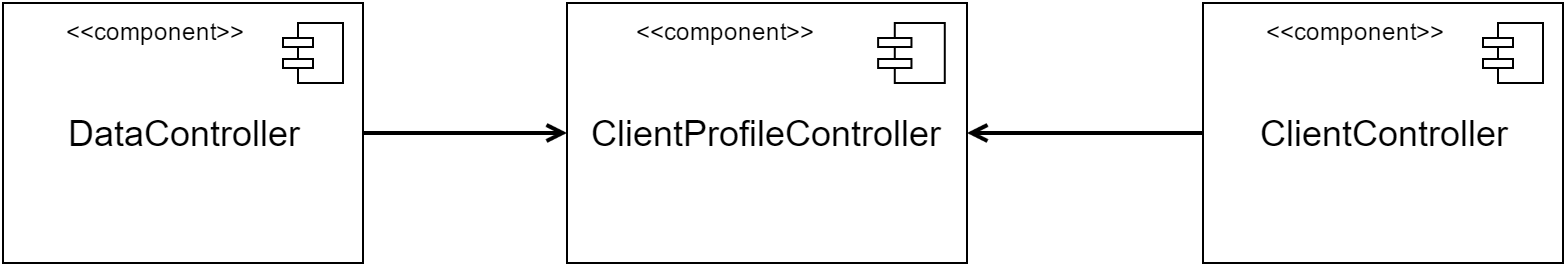

The diagram above was exported from draw.io. Its source (the exported page's mxGraphModel, read from the mxfile embedded in the PNG):
<mxGraphModel dx="1426" dy="683" grid="1" gridSize="10" guides="1" tooltips="1" connect="1" arrows="1" fold="1" page="1" pageScale="1" pageWidth="826" pageHeight="1169" background="#ffffff" math="0" shadow="0">
  <root>
    <mxCell id="0" />
    <mxCell id="1" parent="0" />
    <mxCell id="2" value="" style="group" vertex="1" connectable="0" parent="1">
      <mxGeometry x="20" y="225" width="180" height="130" as="geometry" />
    </mxCell>
    <mxCell id="3" value="&lt;span style=&quot;font-size: 18px&quot;&gt;DataController&lt;/span&gt;" style="whiteSpace=wrap;html=1;strokeWidth=1;fillColor=none;gradientColor=#ffffff;" vertex="1" parent="2">
      <mxGeometry width="180" height="130" as="geometry" />
    </mxCell>
    <mxCell id="4" value="" style="html=1;whiteSpace=wrap;fillColor=#ffffff;strokeColor=#000000;shape=mxgraph.archimate3.component;" vertex="1" parent="2">
      <mxGeometry x="140" y="10" width="30" height="30" as="geometry" />
    </mxCell>
    <mxCell id="5" value="&amp;lt;&amp;lt;component&amp;gt;&amp;gt;" style="text;html=1;resizable=0;points=[];autosize=1;align=left;verticalAlign=top;spacingTop=-4;" vertex="1" parent="2">
      <mxGeometry x="30" y="5" width="100" height="20" as="geometry" />
    </mxCell>
    <mxCell id="6" value="&lt;span style=&quot;font-size: 18px&quot;&gt;DataController&lt;/span&gt;" style="whiteSpace=wrap;html=1;strokeWidth=1;fillColor=none;gradientColor=#ffffff;" vertex="1" parent="1">
      <mxGeometry x="20" y="225" width="180" height="130" as="geometry" />
    </mxCell>
    <mxCell id="7" value="" style="html=1;whiteSpace=wrap;fillColor=#ffffff;strokeColor=#000000;shape=mxgraph.archimate3.component;" vertex="1" parent="1">
      <mxGeometry x="160" y="235" width="30" height="30" as="geometry" />
    </mxCell>
    <mxCell id="8" value="&amp;lt;&amp;lt;component&amp;gt;&amp;gt;" style="text;html=1;resizable=0;points=[];autosize=1;align=left;verticalAlign=top;spacingTop=-4;" vertex="1" parent="1">
      <mxGeometry x="50" y="230" width="100" height="20" as="geometry" />
    </mxCell>
    <mxCell id="9" value="" style="group" vertex="1" connectable="0" parent="1">
      <mxGeometry x="302" y="225" width="200" height="130" as="geometry" />
    </mxCell>
    <mxCell id="10" value="&lt;font style=&quot;font-size: 18px&quot;&gt;ClientProfileController&lt;/font&gt;" style="whiteSpace=wrap;html=1;strokeWidth=1;fillColor=none;gradientColor=#ffffff;" vertex="1" parent="9">
      <mxGeometry width="200" height="130" as="geometry" />
    </mxCell>
    <mxCell id="11" value="" style="html=1;whiteSpace=wrap;fillColor=#ffffff;strokeColor=#000000;shape=mxgraph.archimate3.component;" vertex="1" parent="9">
      <mxGeometry x="155.55555555555557" y="10" width="33.333333333333336" height="30" as="geometry" />
    </mxCell>
    <mxCell id="12" value="&amp;lt;&amp;lt;component&amp;gt;&amp;gt;" style="text;html=1;resizable=0;points=[];autosize=1;align=left;verticalAlign=top;spacingTop=-4;" vertex="1" parent="9">
      <mxGeometry x="33.333333333333336" y="5" width="100" height="20" as="geometry" />
    </mxCell>
    <mxCell id="13" value="&lt;font style=&quot;font-size: 18px&quot;&gt;ClientProfileController&lt;/font&gt;" style="whiteSpace=wrap;html=1;strokeWidth=1;fillColor=none;gradientColor=#ffffff;" vertex="1" parent="1">
      <mxGeometry x="302" y="225" width="200" height="130" as="geometry" />
    </mxCell>
    <mxCell id="14" value="" style="html=1;whiteSpace=wrap;fillColor=#ffffff;strokeColor=#000000;shape=mxgraph.archimate3.component;" vertex="1" parent="1">
      <mxGeometry x="457.55555555555554" y="235" width="33.333333333333336" height="30" as="geometry" />
    </mxCell>
    <mxCell id="15" value="&amp;lt;&amp;lt;component&amp;gt;&amp;gt;" style="text;html=1;resizable=0;points=[];autosize=1;align=left;verticalAlign=top;spacingTop=-4;" vertex="1" parent="1">
      <mxGeometry x="335.3333333333333" y="230" width="100" height="20" as="geometry" />
    </mxCell>
    <mxCell id="16" style="edgeStyle=orthogonalEdgeStyle;rounded=0;html=1;entryX=0;entryY=0.5;startArrow=none;startFill=0;endArrow=open;endFill=0;jettySize=auto;orthogonalLoop=1;strokeColor=#000000;strokeWidth=2;" edge="1" source="6" target="13" parent="1">
      <mxGeometry x="200" y="290" as="geometry" />
    </mxCell>
    <mxCell id="17" value="" style="group" vertex="1" connectable="0" parent="1">
      <mxGeometry x="620" y="225" width="180" height="130" as="geometry" />
    </mxCell>
    <mxCell id="18" value="&lt;font style=&quot;font-size: 18px&quot;&gt;ClientController&lt;/font&gt;" style="whiteSpace=wrap;html=1;strokeWidth=1;fillColor=none;gradientColor=#ffffff;" vertex="1" parent="17">
      <mxGeometry width="180" height="130" as="geometry" />
    </mxCell>
    <mxCell id="19" value="" style="html=1;whiteSpace=wrap;fillColor=#ffffff;strokeColor=#000000;shape=mxgraph.archimate3.component;" vertex="1" parent="17">
      <mxGeometry x="140" y="10" width="30" height="30" as="geometry" />
    </mxCell>
    <mxCell id="20" value="&amp;lt;&amp;lt;component&amp;gt;&amp;gt;" style="text;html=1;resizable=0;points=[];autosize=1;align=left;verticalAlign=top;spacingTop=-4;" vertex="1" parent="17">
      <mxGeometry x="30" y="5" width="100" height="20" as="geometry" />
    </mxCell>
    <mxCell id="21" value="&lt;font style=&quot;font-size: 18px&quot;&gt;ClientController&lt;/font&gt;" style="whiteSpace=wrap;html=1;strokeWidth=1;fillColor=none;gradientColor=#ffffff;" vertex="1" parent="1">
      <mxGeometry x="620" y="225" width="180" height="130" as="geometry" />
    </mxCell>
    <mxCell id="22" value="" style="html=1;whiteSpace=wrap;fillColor=#ffffff;strokeColor=#000000;shape=mxgraph.archimate3.component;" vertex="1" parent="1">
      <mxGeometry x="760" y="235" width="30" height="30" as="geometry" />
    </mxCell>
    <mxCell id="23" value="&amp;lt;&amp;lt;component&amp;gt;&amp;gt;" style="text;html=1;resizable=0;points=[];autosize=1;align=left;verticalAlign=top;spacingTop=-4;" vertex="1" parent="1">
      <mxGeometry x="650" y="230" width="100" height="20" as="geometry" />
    </mxCell>
    <mxCell id="24" style="edgeStyle=orthogonalEdgeStyle;rounded=0;html=1;entryX=1;entryY=0.5;startArrow=none;startFill=0;endArrow=open;endFill=0;jettySize=auto;orthogonalLoop=1;strokeColor=#000000;strokeWidth=2;" edge="1" source="21" target="13" parent="1">
      <mxGeometry x="502" y="290" as="geometry" />
    </mxCell>
  </root>
</mxGraphModel>